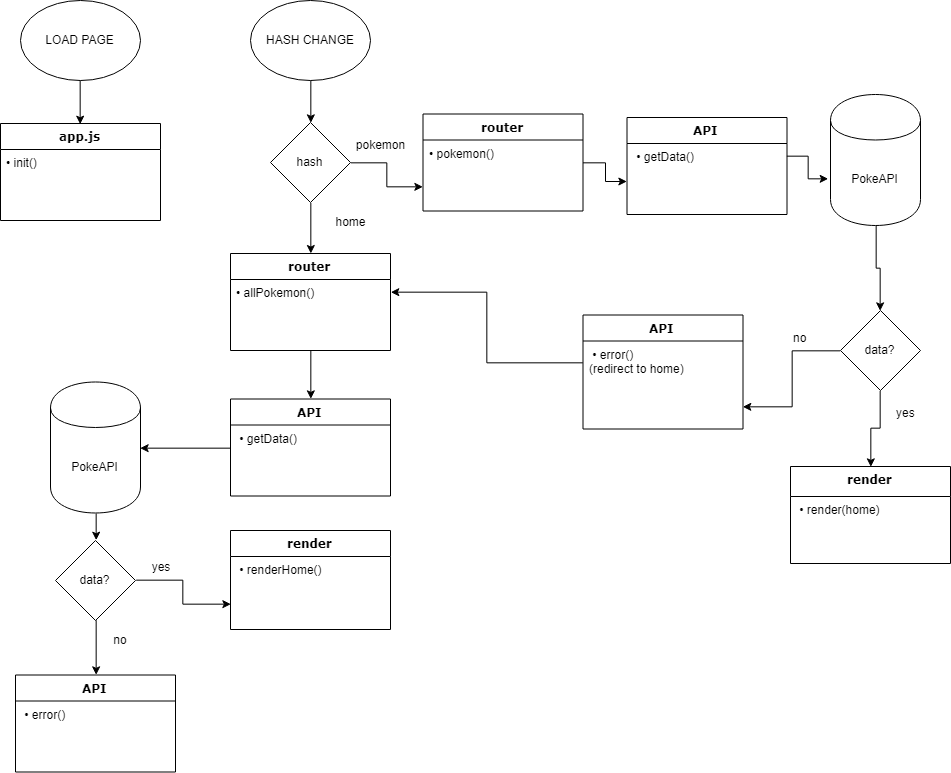

The diagram above was exported from draw.io. Its source (the exported page's mxGraphModel, read from the mxfile embedded in the PNG):
<mxGraphModel dx="1389" dy="687" grid="1" gridSize="10" guides="1" tooltips="1" connect="1" arrows="1" fold="1" page="1" pageScale="1" pageWidth="1100" pageHeight="850" background="#ffffff" math="0" shadow="0">
  <root>
    <mxCell id="0" />
    <mxCell id="1" parent="0" />
    <mxCell id="78961159f06e98e8-17" value="app.js" style="swimlane;html=1;fontStyle=1;align=center;verticalAlign=top;childLayout=stackLayout;horizontal=1;startSize=26;horizontalStack=0;resizeParent=1;resizeLast=0;collapsible=1;marginBottom=0;swimlaneFillColor=#ffffff;rounded=0;shadow=0;comic=0;labelBackgroundColor=none;strokeColor=#000000;strokeWidth=1;fillColor=none;fontFamily=Verdana;fontSize=12;fontColor=#000000;" parent="1" vertex="1">
      <mxGeometry x="90" y="163" width="160" height="97" as="geometry" />
    </mxCell>
    <mxCell id="78961159f06e98e8-21" value="&lt;span&gt;• init()&lt;/span&gt;" style="text;html=1;strokeColor=none;fillColor=none;align=left;verticalAlign=top;spacingLeft=4;spacingRight=4;whiteSpace=wrap;overflow=hidden;rotatable=0;points=[[0,0.5],[1,0.5]];portConstraint=eastwest;" parent="78961159f06e98e8-17" vertex="1">
      <mxGeometry y="26" width="160" height="26" as="geometry" />
    </mxCell>
    <mxCell id="byMjoB_3Hb87Hf22_KRa-2" style="edgeStyle=orthogonalEdgeStyle;rounded=0;html=1;exitX=0.5;exitY=1;exitDx=0;exitDy=0;entryX=0.5;entryY=0;entryDx=0;entryDy=0;jettySize=auto;orthogonalLoop=1;" parent="1" source="byMjoB_3Hb87Hf22_KRa-1" target="78961159f06e98e8-17" edge="1">
      <mxGeometry relative="1" as="geometry" />
    </mxCell>
    <mxCell id="byMjoB_3Hb87Hf22_KRa-1" value="LOAD PAGE" style="ellipse;whiteSpace=wrap;html=1;" parent="1" vertex="1">
      <mxGeometry x="110" y="40" width="120" height="80" as="geometry" />
    </mxCell>
    <mxCell id="11s-rXMu_7kjiRQ17pyK-31" style="edgeStyle=orthogonalEdgeStyle;rounded=0;orthogonalLoop=1;jettySize=auto;html=1;exitX=1;exitY=0.5;exitDx=0;exitDy=0;entryX=0.001;entryY=1.482;entryDx=0;entryDy=0;entryPerimeter=0;" edge="1" parent="1" source="byMjoB_3Hb87Hf22_KRa-3" target="byMjoB_3Hb87Hf22_KRa-18">
      <mxGeometry relative="1" as="geometry" />
    </mxCell>
    <mxCell id="byMjoB_3Hb87Hf22_KRa-3" value="router" style="swimlane;html=1;fontStyle=1;align=center;verticalAlign=top;childLayout=stackLayout;horizontal=1;startSize=26;horizontalStack=0;resizeParent=1;resizeLast=0;collapsible=1;marginBottom=0;swimlaneFillColor=#ffffff;rounded=0;shadow=0;comic=0;labelBackgroundColor=none;strokeColor=#000000;strokeWidth=1;fillColor=none;fontFamily=Verdana;fontSize=12;fontColor=#000000;" parent="1" vertex="1">
      <mxGeometry x="512.5" y="153.5" width="160" height="97" as="geometry" />
    </mxCell>
    <mxCell id="byMjoB_3Hb87Hf22_KRa-4" value="&lt;span&gt;• pokemon()&lt;/span&gt;" style="text;html=1;strokeColor=none;fillColor=none;align=left;verticalAlign=top;spacingLeft=4;spacingRight=4;whiteSpace=wrap;overflow=hidden;rotatable=0;points=[[0,0.5],[1,0.5]];portConstraint=eastwest;" parent="byMjoB_3Hb87Hf22_KRa-3" vertex="1">
      <mxGeometry y="26" width="160" height="26" as="geometry" />
    </mxCell>
    <mxCell id="11s-rXMu_7kjiRQ17pyK-16" style="edgeStyle=orthogonalEdgeStyle;rounded=0;orthogonalLoop=1;jettySize=auto;html=1;exitX=0.5;exitY=1;exitDx=0;exitDy=0;entryX=0.5;entryY=0;entryDx=0;entryDy=0;" edge="1" parent="1" source="11s-rXMu_7kjiRQ17pyK-4" target="11s-rXMu_7kjiRQ17pyK-13">
      <mxGeometry relative="1" as="geometry" />
    </mxCell>
    <mxCell id="11s-rXMu_7kjiRQ17pyK-4" value="router" style="swimlane;html=1;fontStyle=1;align=center;verticalAlign=top;childLayout=stackLayout;horizontal=1;startSize=26;horizontalStack=0;resizeParent=1;resizeLast=0;collapsible=1;marginBottom=0;swimlaneFillColor=#ffffff;rounded=0;shadow=0;comic=0;labelBackgroundColor=none;strokeColor=#000000;strokeWidth=1;fillColor=none;fontFamily=Verdana;fontSize=12;fontColor=#000000;" vertex="1" parent="1">
      <mxGeometry x="320" y="293" width="160" height="97" as="geometry" />
    </mxCell>
    <mxCell id="11s-rXMu_7kjiRQ17pyK-5" value="&lt;span&gt;• allPokemon()&lt;/span&gt;" style="text;html=1;strokeColor=none;fillColor=none;align=left;verticalAlign=top;spacingLeft=4;spacingRight=4;whiteSpace=wrap;overflow=hidden;rotatable=0;points=[[0,0.5],[1,0.5]];portConstraint=eastwest;" vertex="1" parent="11s-rXMu_7kjiRQ17pyK-4">
      <mxGeometry y="26" width="160" height="26" as="geometry" />
    </mxCell>
    <mxCell id="11s-rXMu_7kjiRQ17pyK-2" style="edgeStyle=orthogonalEdgeStyle;rounded=0;orthogonalLoop=1;jettySize=auto;html=1;exitX=0.5;exitY=1;exitDx=0;exitDy=0;entryX=0.5;entryY=0;entryDx=0;entryDy=0;" edge="1" parent="1" source="byMjoB_3Hb87Hf22_KRa-5" target="11s-rXMu_7kjiRQ17pyK-1">
      <mxGeometry relative="1" as="geometry" />
    </mxCell>
    <mxCell id="byMjoB_3Hb87Hf22_KRa-5" value="HASH CHANGE" style="ellipse;whiteSpace=wrap;html=1;" parent="1" vertex="1">
      <mxGeometry x="340" y="40" width="120" height="80" as="geometry" />
    </mxCell>
    <mxCell id="byMjoB_3Hb87Hf22_KRa-17" value="API" style="swimlane;html=1;fontStyle=1;align=center;verticalAlign=top;childLayout=stackLayout;horizontal=1;startSize=26;horizontalStack=0;resizeParent=1;resizeLast=0;collapsible=1;marginBottom=0;swimlaneFillColor=#ffffff;rounded=0;shadow=0;comic=0;labelBackgroundColor=none;strokeColor=#000000;strokeWidth=1;fillColor=none;fontFamily=Verdana;fontSize=12;fontColor=#000000;" parent="1" vertex="1">
      <mxGeometry x="716.5" y="157" width="160" height="97" as="geometry" />
    </mxCell>
    <mxCell id="byMjoB_3Hb87Hf22_KRa-18" value="&lt;span&gt;&amp;nbsp;•&amp;nbsp;&lt;/span&gt;&lt;span&gt;getData()&lt;/span&gt;" style="text;html=1;strokeColor=none;fillColor=none;align=left;verticalAlign=top;spacingLeft=4;spacingRight=4;whiteSpace=wrap;overflow=hidden;rotatable=0;points=[[0,0.5],[1,0.5]];portConstraint=eastwest;" parent="byMjoB_3Hb87Hf22_KRa-17" vertex="1">
      <mxGeometry y="26" width="160" height="26" as="geometry" />
    </mxCell>
    <mxCell id="byMjoB_3Hb87Hf22_KRa-29" style="edgeStyle=orthogonalEdgeStyle;rounded=0;html=1;exitX=0.5;exitY=1;exitDx=0;exitDy=0;entryX=0.5;entryY=0;entryDx=0;entryDy=0;jettySize=auto;orthogonalLoop=1;" parent="1" source="byMjoB_3Hb87Hf22_KRa-21" target="byMjoB_3Hb87Hf22_KRa-26" edge="1">
      <mxGeometry relative="1" as="geometry" />
    </mxCell>
    <mxCell id="byMjoB_3Hb87Hf22_KRa-21" value="PokeAPI" style="shape=cylinder;whiteSpace=wrap;html=1;boundedLbl=1;backgroundOutline=1;" parent="1" vertex="1">
      <mxGeometry x="920" y="134" width="90" height="131" as="geometry" />
    </mxCell>
    <mxCell id="byMjoB_3Hb87Hf22_KRa-37" style="edgeStyle=orthogonalEdgeStyle;rounded=0;html=1;exitX=0.5;exitY=1;exitDx=0;exitDy=0;entryX=0.5;entryY=0;entryDx=0;entryDy=0;jettySize=auto;orthogonalLoop=1;" parent="1" source="byMjoB_3Hb87Hf22_KRa-26" target="byMjoB_3Hb87Hf22_KRa-35" edge="1">
      <mxGeometry relative="1" as="geometry" />
    </mxCell>
    <mxCell id="11s-rXMu_7kjiRQ17pyK-33" style="edgeStyle=orthogonalEdgeStyle;rounded=0;orthogonalLoop=1;jettySize=auto;html=1;exitX=0;exitY=0.5;exitDx=0;exitDy=0;entryX=1;entryY=0.5;entryDx=0;entryDy=0;" edge="1" parent="1" source="byMjoB_3Hb87Hf22_KRa-26" target="byMjoB_3Hb87Hf22_KRa-34">
      <mxGeometry relative="1" as="geometry" />
    </mxCell>
    <mxCell id="byMjoB_3Hb87Hf22_KRa-26" value="data?" style="rhombus;whiteSpace=wrap;html=1;" parent="1" vertex="1">
      <mxGeometry x="930" y="350" width="80" height="80" as="geometry" />
    </mxCell>
    <mxCell id="byMjoB_3Hb87Hf22_KRa-33" value="API" style="swimlane;html=1;fontStyle=1;align=center;verticalAlign=top;childLayout=stackLayout;horizontal=1;startSize=26;horizontalStack=0;resizeParent=1;resizeLast=0;collapsible=1;marginBottom=0;swimlaneFillColor=#ffffff;rounded=0;shadow=0;comic=0;labelBackgroundColor=none;strokeColor=#000000;strokeWidth=1;fillColor=none;fontFamily=Verdana;fontSize=12;fontColor=#000000;" parent="1" vertex="1">
      <mxGeometry x="672.5" y="354.5" width="160" height="114" as="geometry" />
    </mxCell>
    <mxCell id="11s-rXMu_7kjiRQ17pyK-34" value="&lt;span&gt;&amp;nbsp;• error()&lt;br&gt;(redirect to home)&lt;br&gt;&lt;/span&gt;" style="text;html=1;strokeColor=none;fillColor=none;align=left;verticalAlign=top;spacingLeft=4;spacingRight=4;whiteSpace=wrap;overflow=hidden;rotatable=0;points=[[0,0.5],[1,0.5]];portConstraint=eastwest;" vertex="1" parent="byMjoB_3Hb87Hf22_KRa-33">
      <mxGeometry y="26" width="160" height="44" as="geometry" />
    </mxCell>
    <mxCell id="byMjoB_3Hb87Hf22_KRa-34" value="&lt;span&gt;&lt;br&gt;&lt;/span&gt;" style="text;html=1;strokeColor=none;fillColor=none;align=left;verticalAlign=top;spacingLeft=4;spacingRight=4;whiteSpace=wrap;overflow=hidden;rotatable=0;points=[[0,0.5],[1,0.5]];portConstraint=eastwest;" parent="byMjoB_3Hb87Hf22_KRa-33" vertex="1">
      <mxGeometry y="70" width="160" height="44" as="geometry" />
    </mxCell>
    <mxCell id="byMjoB_3Hb87Hf22_KRa-35" value="render" style="swimlane;html=1;fontStyle=1;align=center;verticalAlign=top;childLayout=stackLayout;horizontal=1;startSize=30;horizontalStack=0;resizeParent=1;resizeLast=0;collapsible=1;marginBottom=0;swimlaneFillColor=#ffffff;rounded=0;shadow=0;comic=0;labelBackgroundColor=none;strokeColor=#000000;strokeWidth=1;fillColor=none;fontFamily=Verdana;fontSize=12;fontColor=#000000;" parent="1" vertex="1">
      <mxGeometry x="880" y="506" width="160" height="97" as="geometry" />
    </mxCell>
    <mxCell id="byMjoB_3Hb87Hf22_KRa-36" value="&lt;span&gt;&amp;nbsp;• render(home)&lt;/span&gt;" style="text;html=1;strokeColor=none;fillColor=none;align=left;verticalAlign=top;spacingLeft=4;spacingRight=4;whiteSpace=wrap;overflow=hidden;rotatable=0;points=[[0,0.5],[1,0.5]];portConstraint=eastwest;" parent="byMjoB_3Hb87Hf22_KRa-35" vertex="1">
      <mxGeometry y="30" width="160" height="26" as="geometry" />
    </mxCell>
    <mxCell id="byMjoB_3Hb87Hf22_KRa-39" value="&lt;span&gt;yes&lt;/span&gt;" style="text;html=1;strokeColor=none;fillColor=none;align=left;verticalAlign=top;spacingLeft=4;spacingRight=4;whiteSpace=wrap;overflow=hidden;rotatable=0;points=[[0,0.5],[1,0.5]];portConstraint=eastwest;" parent="1" vertex="1">
      <mxGeometry x="980" y="438.5" width="50" height="26" as="geometry" />
    </mxCell>
    <mxCell id="11s-rXMu_7kjiRQ17pyK-8" style="edgeStyle=orthogonalEdgeStyle;rounded=0;orthogonalLoop=1;jettySize=auto;html=1;exitX=0.5;exitY=1;exitDx=0;exitDy=0;entryX=0.5;entryY=0;entryDx=0;entryDy=0;" edge="1" parent="1" source="11s-rXMu_7kjiRQ17pyK-1" target="11s-rXMu_7kjiRQ17pyK-4">
      <mxGeometry relative="1" as="geometry" />
    </mxCell>
    <mxCell id="11s-rXMu_7kjiRQ17pyK-10" style="edgeStyle=orthogonalEdgeStyle;rounded=0;orthogonalLoop=1;jettySize=auto;html=1;exitX=1;exitY=0.5;exitDx=0;exitDy=0;entryX=0;entryY=0.75;entryDx=0;entryDy=0;" edge="1" parent="1" source="11s-rXMu_7kjiRQ17pyK-1" target="byMjoB_3Hb87Hf22_KRa-3">
      <mxGeometry relative="1" as="geometry" />
    </mxCell>
    <mxCell id="11s-rXMu_7kjiRQ17pyK-1" value="hash&lt;br&gt;" style="rhombus;whiteSpace=wrap;html=1;" vertex="1" parent="1">
      <mxGeometry x="360" y="162" width="80" height="80" as="geometry" />
    </mxCell>
    <mxCell id="11s-rXMu_7kjiRQ17pyK-11" value="home" style="text;html=1;strokeColor=none;fillColor=none;align=center;verticalAlign=middle;whiteSpace=wrap;rounded=0;" vertex="1" parent="1">
      <mxGeometry x="420" y="250.5" width="40" height="20" as="geometry" />
    </mxCell>
    <mxCell id="11s-rXMu_7kjiRQ17pyK-12" value="pokemon" style="text;html=1;strokeColor=none;fillColor=none;align=center;verticalAlign=middle;whiteSpace=wrap;rounded=0;" vertex="1" parent="1">
      <mxGeometry x="450" y="174" width="40" height="20" as="geometry" />
    </mxCell>
    <mxCell id="11s-rXMu_7kjiRQ17pyK-17" style="edgeStyle=orthogonalEdgeStyle;rounded=0;orthogonalLoop=1;jettySize=auto;html=1;exitX=0;exitY=0.5;exitDx=0;exitDy=0;entryX=1;entryY=0.5;entryDx=0;entryDy=0;" edge="1" parent="1" source="11s-rXMu_7kjiRQ17pyK-13" target="11s-rXMu_7kjiRQ17pyK-15">
      <mxGeometry relative="1" as="geometry" />
    </mxCell>
    <mxCell id="11s-rXMu_7kjiRQ17pyK-13" value="API" style="swimlane;html=1;fontStyle=1;align=center;verticalAlign=top;childLayout=stackLayout;horizontal=1;startSize=26;horizontalStack=0;resizeParent=1;resizeLast=0;collapsible=1;marginBottom=0;swimlaneFillColor=#ffffff;rounded=0;shadow=0;comic=0;labelBackgroundColor=none;strokeColor=#000000;strokeWidth=1;fillColor=none;fontFamily=Verdana;fontSize=12;fontColor=#000000;" vertex="1" parent="1">
      <mxGeometry x="320" y="438.5" width="160" height="97" as="geometry" />
    </mxCell>
    <mxCell id="11s-rXMu_7kjiRQ17pyK-14" value="&lt;span&gt;&amp;nbsp;•&amp;nbsp;&lt;/span&gt;&lt;span&gt;getData()&lt;/span&gt;" style="text;html=1;strokeColor=none;fillColor=none;align=left;verticalAlign=top;spacingLeft=4;spacingRight=4;whiteSpace=wrap;overflow=hidden;rotatable=0;points=[[0,0.5],[1,0.5]];portConstraint=eastwest;" vertex="1" parent="11s-rXMu_7kjiRQ17pyK-13">
      <mxGeometry y="26" width="160" height="26" as="geometry" />
    </mxCell>
    <mxCell id="11s-rXMu_7kjiRQ17pyK-21" style="edgeStyle=orthogonalEdgeStyle;rounded=0;orthogonalLoop=1;jettySize=auto;html=1;exitX=0.5;exitY=1;exitDx=0;exitDy=0;entryX=0.5;entryY=0;entryDx=0;entryDy=0;" edge="1" parent="1" source="11s-rXMu_7kjiRQ17pyK-15" target="11s-rXMu_7kjiRQ17pyK-18">
      <mxGeometry relative="1" as="geometry" />
    </mxCell>
    <mxCell id="11s-rXMu_7kjiRQ17pyK-15" value="PokeAPI" style="shape=cylinder;whiteSpace=wrap;html=1;boundedLbl=1;backgroundOutline=1;" vertex="1" parent="1">
      <mxGeometry x="140" y="421.5" width="90" height="131" as="geometry" />
    </mxCell>
    <mxCell id="11s-rXMu_7kjiRQ17pyK-22" style="edgeStyle=orthogonalEdgeStyle;rounded=0;orthogonalLoop=1;jettySize=auto;html=1;exitX=0.5;exitY=1;exitDx=0;exitDy=0;entryX=0.5;entryY=0;entryDx=0;entryDy=0;" edge="1" parent="1" source="11s-rXMu_7kjiRQ17pyK-18" target="11s-rXMu_7kjiRQ17pyK-19">
      <mxGeometry relative="1" as="geometry" />
    </mxCell>
    <mxCell id="11s-rXMu_7kjiRQ17pyK-28" style="edgeStyle=orthogonalEdgeStyle;rounded=0;orthogonalLoop=1;jettySize=auto;html=1;exitX=1;exitY=0.5;exitDx=0;exitDy=0;entryX=0;entryY=0.75;entryDx=0;entryDy=0;" edge="1" parent="1" source="11s-rXMu_7kjiRQ17pyK-18" target="11s-rXMu_7kjiRQ17pyK-26">
      <mxGeometry relative="1" as="geometry" />
    </mxCell>
    <mxCell id="11s-rXMu_7kjiRQ17pyK-18" value="data?&lt;br&gt;" style="rhombus;whiteSpace=wrap;html=1;" vertex="1" parent="1">
      <mxGeometry x="145" y="580" width="80" height="80" as="geometry" />
    </mxCell>
    <mxCell id="11s-rXMu_7kjiRQ17pyK-19" value="API" style="swimlane;html=1;fontStyle=1;align=center;verticalAlign=top;childLayout=stackLayout;horizontal=1;startSize=26;horizontalStack=0;resizeParent=1;resizeLast=0;collapsible=1;marginBottom=0;swimlaneFillColor=#ffffff;rounded=0;shadow=0;comic=0;labelBackgroundColor=none;strokeColor=#000000;strokeWidth=1;fillColor=none;fontFamily=Verdana;fontSize=12;fontColor=#000000;" vertex="1" parent="1">
      <mxGeometry x="105" y="714.5" width="160" height="97" as="geometry" />
    </mxCell>
    <mxCell id="11s-rXMu_7kjiRQ17pyK-20" value="&lt;span&gt;&amp;nbsp;• error&lt;/span&gt;&lt;span&gt;()&lt;br&gt;&lt;/span&gt;&lt;span&gt;&lt;br&gt;&lt;/span&gt;" style="text;html=1;strokeColor=none;fillColor=none;align=left;verticalAlign=top;spacingLeft=4;spacingRight=4;whiteSpace=wrap;overflow=hidden;rotatable=0;points=[[0,0.5],[1,0.5]];portConstraint=eastwest;" vertex="1" parent="11s-rXMu_7kjiRQ17pyK-19">
      <mxGeometry y="26" width="160" height="54" as="geometry" />
    </mxCell>
    <mxCell id="11s-rXMu_7kjiRQ17pyK-26" value="render" style="swimlane;html=1;fontStyle=1;align=center;verticalAlign=top;childLayout=stackLayout;horizontal=1;startSize=26;horizontalStack=0;resizeParent=1;resizeLast=0;collapsible=1;marginBottom=0;swimlaneFillColor=#ffffff;rounded=0;shadow=0;comic=0;labelBackgroundColor=none;strokeColor=#000000;strokeWidth=1;fillColor=none;fontFamily=Verdana;fontSize=12;fontColor=#000000;" vertex="1" parent="1">
      <mxGeometry x="320" y="570" width="160" height="99" as="geometry" />
    </mxCell>
    <mxCell id="11s-rXMu_7kjiRQ17pyK-27" value="&lt;span&gt;&amp;nbsp;• renderHome()&lt;/span&gt;" style="text;html=1;strokeColor=none;fillColor=none;align=left;verticalAlign=top;spacingLeft=4;spacingRight=4;whiteSpace=wrap;overflow=hidden;rotatable=0;points=[[0,0.5],[1,0.5]];portConstraint=eastwest;" vertex="1" parent="11s-rXMu_7kjiRQ17pyK-26">
      <mxGeometry y="26" width="160" height="26" as="geometry" />
    </mxCell>
    <mxCell id="11s-rXMu_7kjiRQ17pyK-29" value="no" style="text;html=1;strokeColor=none;fillColor=none;align=center;verticalAlign=middle;whiteSpace=wrap;rounded=0;" vertex="1" parent="1">
      <mxGeometry x="190" y="669" width="40" height="20" as="geometry" />
    </mxCell>
    <mxCell id="11s-rXMu_7kjiRQ17pyK-30" value="yes" style="text;html=1;strokeColor=none;fillColor=none;align=center;verticalAlign=middle;whiteSpace=wrap;rounded=0;" vertex="1" parent="1">
      <mxGeometry x="230" y="596" width="40" height="20" as="geometry" />
    </mxCell>
    <mxCell id="11s-rXMu_7kjiRQ17pyK-32" style="edgeStyle=orthogonalEdgeStyle;rounded=0;orthogonalLoop=1;jettySize=auto;html=1;exitX=1;exitY=0.5;exitDx=0;exitDy=0;entryX=-0.022;entryY=0.639;entryDx=0;entryDy=0;entryPerimeter=0;" edge="1" parent="1" source="byMjoB_3Hb87Hf22_KRa-18" target="byMjoB_3Hb87Hf22_KRa-21">
      <mxGeometry relative="1" as="geometry" />
    </mxCell>
    <mxCell id="11s-rXMu_7kjiRQ17pyK-35" style="edgeStyle=orthogonalEdgeStyle;rounded=0;orthogonalLoop=1;jettySize=auto;html=1;exitX=0;exitY=0.5;exitDx=0;exitDy=0;entryX=1;entryY=0.5;entryDx=0;entryDy=0;" edge="1" parent="1" source="11s-rXMu_7kjiRQ17pyK-34" target="11s-rXMu_7kjiRQ17pyK-5">
      <mxGeometry relative="1" as="geometry" />
    </mxCell>
    <mxCell id="11s-rXMu_7kjiRQ17pyK-36" value="no" style="text;html=1;strokeColor=none;fillColor=none;align=left;verticalAlign=top;spacingLeft=4;spacingRight=4;whiteSpace=wrap;overflow=hidden;rotatable=0;points=[[0,0.5],[1,0.5]];portConstraint=eastwest;" vertex="1" parent="1">
      <mxGeometry x="876.5" y="364" width="50" height="26" as="geometry" />
    </mxCell>
  </root>
</mxGraphModel>